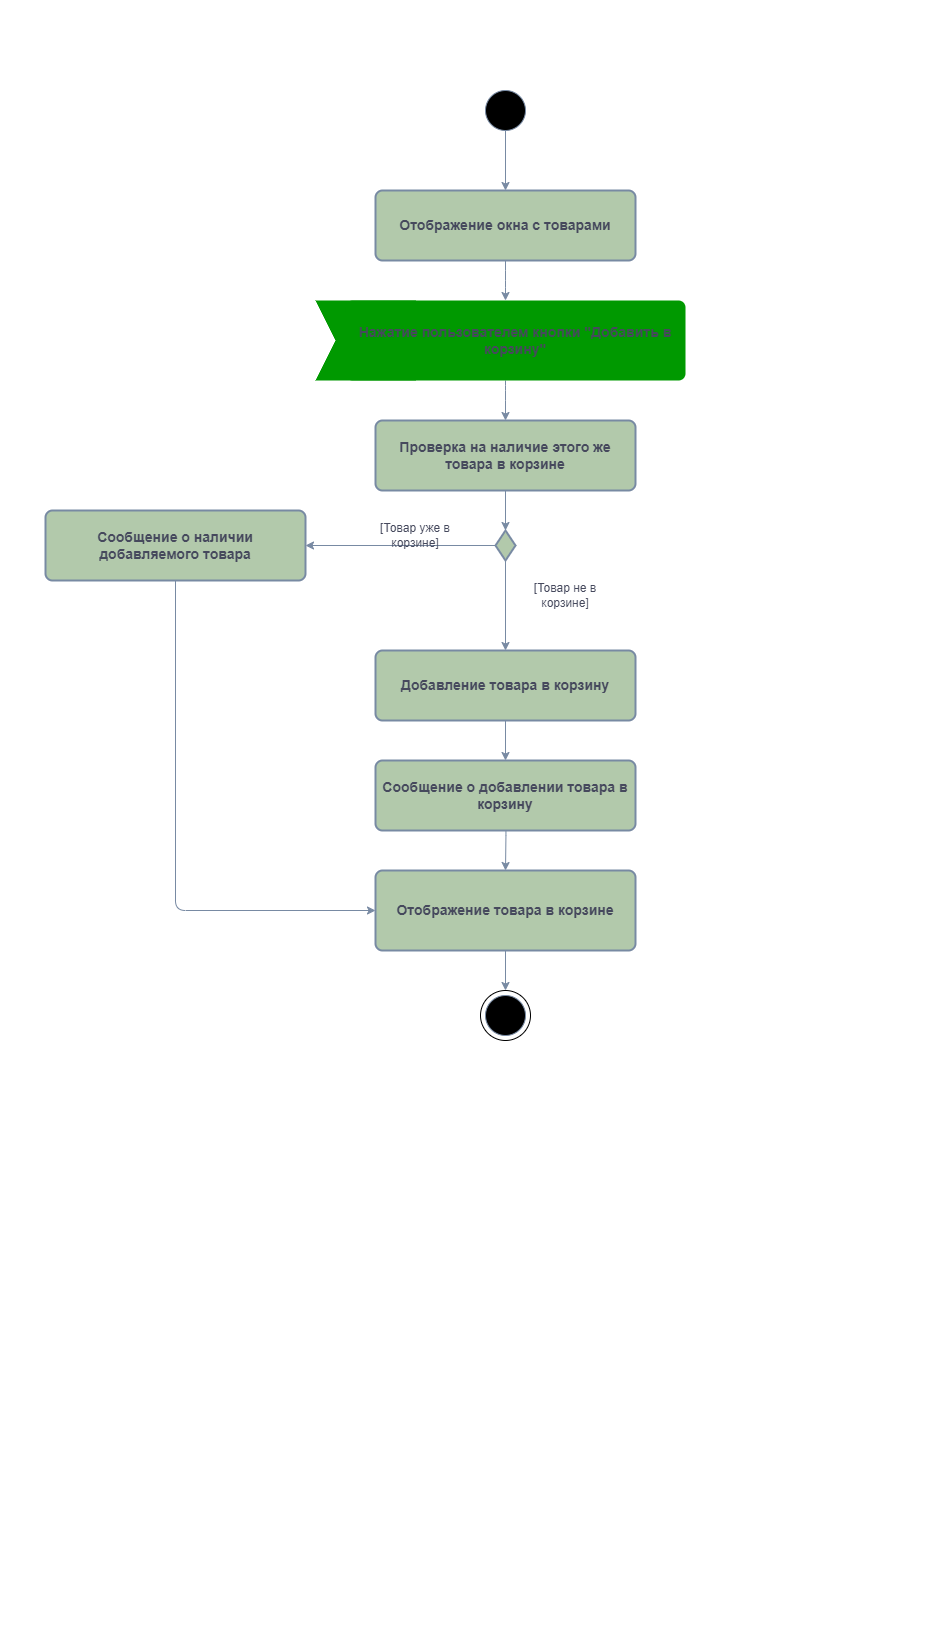

The diagram above was exported from draw.io. Its source (the exported page's mxGraphModel, read from the mxfile embedded in the PNG):
<mxGraphModel dx="2327" dy="2125" grid="1" gridSize="10" guides="1" tooltips="1" connect="1" arrows="1" fold="1" page="1" pageScale="1" pageWidth="827" pageHeight="1169" background="#FFFFFF" math="0" shadow="0">
  <root>
    <mxCell id="0" />
    <mxCell id="1" parent="0" />
    <mxCell id="K6HCk1tsAgLE9_qAehCi-262" value="" style="rounded=0;whiteSpace=wrap;html=1;strokeColor=#788AA3;fontColor=#46495D;fillColor=#B2C9AB;" parent="1" vertex="1">
      <mxGeometry x="10" y="-10" width="10" as="geometry" />
    </mxCell>
    <mxCell id="K6HCk1tsAgLE9_qAehCi-263" value="" style="rounded=0;whiteSpace=wrap;html=1;strokeColor=#788AA3;fontColor=#46495D;fillColor=#B2C9AB;" parent="1" vertex="1">
      <mxGeometry x="880" y="660" width="10" as="geometry" />
    </mxCell>
    <mxCell id="K6HCk1tsAgLE9_qAehCi-264" style="edgeStyle=orthogonalEdgeStyle;orthogonalLoop=1;jettySize=auto;html=1;entryX=0.5;entryY=0;entryDx=0;entryDy=0;strokeColor=#788AA3;fontColor=#46495D;fillColor=#B2C9AB;" parent="1" source="K6HCk1tsAgLE9_qAehCi-265" target="K6HCk1tsAgLE9_qAehCi-267" edge="1">
      <mxGeometry relative="1" as="geometry" />
    </mxCell>
    <mxCell id="K6HCk1tsAgLE9_qAehCi-265" value="" style="ellipse;whiteSpace=wrap;html=1;aspect=fixed;strokeColor=#788AA3;fontColor=#46495D;fillColor=#000000;" parent="1" vertex="1">
      <mxGeometry x="440" y="-880" width="40" height="40" as="geometry" />
    </mxCell>
    <mxCell id="K6HCk1tsAgLE9_qAehCi-266" style="edgeStyle=orthogonalEdgeStyle;orthogonalLoop=1;jettySize=auto;html=1;strokeColor=#788AA3;fontColor=#46495D;fillColor=#B2C9AB;" parent="1" source="K6HCk1tsAgLE9_qAehCi-267" edge="1">
      <mxGeometry relative="1" as="geometry">
        <mxPoint x="460" y="-670" as="targetPoint" />
      </mxGeometry>
    </mxCell>
    <mxCell id="K6HCk1tsAgLE9_qAehCi-267" value="&lt;font style=&quot;font-size: 14px;&quot;&gt;&lt;b&gt;Отображение окна с товарами&lt;br&gt;&lt;/b&gt;&lt;/font&gt;" style="rounded=1;whiteSpace=wrap;html=1;absoluteArcSize=1;arcSize=14;strokeWidth=2;strokeColor=#788AA3;fontColor=#46495D;fillColor=#B2C9AB;" parent="1" vertex="1">
      <mxGeometry x="330" y="-780" width="260" height="70" as="geometry" />
    </mxCell>
    <mxCell id="K6HCk1tsAgLE9_qAehCi-268" value="" style="shape=step;perimeter=stepPerimeter;whiteSpace=wrap;html=1;fixedSize=1;strokeColor=none;fontColor=#46495D;fillColor=#009900;" parent="1" vertex="1">
      <mxGeometry x="270" y="-670" width="120" height="80" as="geometry" />
    </mxCell>
    <mxCell id="K6HCk1tsAgLE9_qAehCi-269" style="edgeStyle=orthogonalEdgeStyle;orthogonalLoop=1;jettySize=auto;html=1;entryX=0.5;entryY=0;entryDx=0;entryDy=0;strokeColor=#788AA3;fontColor=#46495D;fillColor=#B2C9AB;" parent="1" source="K6HCk1tsAgLE9_qAehCi-270" target="K6HCk1tsAgLE9_qAehCi-272" edge="1">
      <mxGeometry relative="1" as="geometry">
        <Array as="points">
          <mxPoint x="460" y="-580" />
          <mxPoint x="460" y="-580" />
        </Array>
      </mxGeometry>
    </mxCell>
    <mxCell id="K6HCk1tsAgLE9_qAehCi-270" value="&lt;b style=&quot;font-size: 14px;&quot;&gt;Нажатие пользователем кнопки &quot;Добавить в корзину&quot;&lt;br&gt;&lt;/b&gt;" style="rounded=1;whiteSpace=wrap;html=1;absoluteArcSize=1;arcSize=14;strokeWidth=2;strokeColor=none;fontColor=#46495D;fillColor=#009900;" parent="1" vertex="1">
      <mxGeometry x="300" y="-670" width="340" height="80" as="geometry" />
    </mxCell>
    <mxCell id="K6HCk1tsAgLE9_qAehCi-271" style="edgeStyle=orthogonalEdgeStyle;orthogonalLoop=1;jettySize=auto;html=1;exitX=0.5;exitY=1;exitDx=0;exitDy=0;entryX=0.5;entryY=0;entryDx=0;entryDy=0;strokeColor=#788AA3;fontColor=#46495D;fillColor=#B2C9AB;" parent="1" target="K6HCk1tsAgLE9_qAehCi-274" edge="1">
      <mxGeometry relative="1" as="geometry">
        <mxPoint x="460.0000000000002" y="-180" as="sourcePoint" />
      </mxGeometry>
    </mxCell>
    <mxCell id="K6HCk1tsAgLE9_qAehCi-272" value="&lt;font style=&quot;font-size: 14px;&quot;&gt;&lt;b&gt;Проверка на наличие этого же товара в корзине&lt;br&gt;&lt;/b&gt;&lt;/font&gt;" style="rounded=1;whiteSpace=wrap;html=1;absoluteArcSize=1;arcSize=14;strokeWidth=2;strokeColor=#788AA3;fontColor=#46495D;fillColor=#B2C9AB;" parent="1" vertex="1">
      <mxGeometry x="330" y="-550" width="260" height="70" as="geometry" />
    </mxCell>
    <mxCell id="K6HCk1tsAgLE9_qAehCi-273" style="edgeStyle=orthogonalEdgeStyle;orthogonalLoop=1;jettySize=auto;html=1;exitX=0.5;exitY=1;exitDx=0;exitDy=0;entryX=0.5;entryY=0;entryDx=0;entryDy=0;strokeColor=#788AA3;fontColor=#46495D;fillColor=#B2C9AB;" parent="1" source="K6HCk1tsAgLE9_qAehCi-274" target="K6HCk1tsAgLE9_qAehCi-276" edge="1">
      <mxGeometry relative="1" as="geometry" />
    </mxCell>
    <mxCell id="K6HCk1tsAgLE9_qAehCi-274" value="&lt;font style=&quot;font-size: 14px;&quot;&gt;&lt;b&gt;Отображение товара в корзине&lt;/b&gt;&lt;br&gt;&lt;/font&gt;" style="rounded=1;whiteSpace=wrap;html=1;absoluteArcSize=1;arcSize=14;strokeWidth=2;strokeColor=#788AA3;fontColor=#46495D;fillColor=#B2C9AB;" parent="1" vertex="1">
      <mxGeometry x="330" y="-100" width="260" height="80" as="geometry" />
    </mxCell>
    <mxCell id="K6HCk1tsAgLE9_qAehCi-275" value="" style="ellipse;whiteSpace=wrap;html=1;aspect=fixed;strokeColor=#788AA3;fontColor=#46495D;fillColor=#000000;" parent="1" vertex="1">
      <mxGeometry x="440" y="25" width="40" height="40" as="geometry" />
    </mxCell>
    <mxCell id="K6HCk1tsAgLE9_qAehCi-276" value="" style="ellipse;whiteSpace=wrap;html=1;aspect=fixed;strokeColor=#000000;fontColor=#46495D;fillColor=none;" parent="1" vertex="1">
      <mxGeometry x="435" y="20" width="50" height="50" as="geometry" />
    </mxCell>
    <mxCell id="K6HCk1tsAgLE9_qAehCi-277" value="" style="edgeStyle=orthogonalEdgeStyle;orthogonalLoop=1;jettySize=auto;html=1;exitX=0.5;exitY=1;exitDx=0;exitDy=0;entryX=0.5;entryY=0;entryDx=0;entryDy=0;strokeColor=#788AA3;fontColor=#46495D;fillColor=#B2C9AB;" parent="1" source="K6HCk1tsAgLE9_qAehCi-282" target="K6HCk1tsAgLE9_qAehCi-279" edge="1">
      <mxGeometry relative="1" as="geometry">
        <mxPoint x="460" y="-480" as="sourcePoint" />
        <mxPoint x="460" y="-330" as="targetPoint" />
      </mxGeometry>
    </mxCell>
    <mxCell id="K6HCk1tsAgLE9_qAehCi-278" style="edgeStyle=orthogonalEdgeStyle;orthogonalLoop=1;jettySize=auto;html=1;exitX=0.5;exitY=1;exitDx=0;exitDy=0;entryX=0.5;entryY=0;entryDx=0;entryDy=0;strokeColor=#788AA3;fontColor=#46495D;fillColor=#B2C9AB;" parent="1" source="K6HCk1tsAgLE9_qAehCi-279" target="K6HCk1tsAgLE9_qAehCi-285" edge="1">
      <mxGeometry relative="1" as="geometry" />
    </mxCell>
    <mxCell id="K6HCk1tsAgLE9_qAehCi-279" value="&lt;font style=&quot;font-size: 14px;&quot;&gt;&lt;b&gt;Добавление товара в корзину&lt;br&gt;&lt;/b&gt;&lt;/font&gt;" style="rounded=1;whiteSpace=wrap;html=1;absoluteArcSize=1;arcSize=14;strokeWidth=2;strokeColor=#788AA3;fontColor=#46495D;fillColor=#B2C9AB;" parent="1" vertex="1">
      <mxGeometry x="330" y="-320" width="260" height="70" as="geometry" />
    </mxCell>
    <mxCell id="K6HCk1tsAgLE9_qAehCi-280" value="" style="edgeStyle=orthogonalEdgeStyle;orthogonalLoop=1;jettySize=auto;html=1;exitX=0.5;exitY=1;exitDx=0;exitDy=0;entryX=0.5;entryY=0;entryDx=0;entryDy=0;strokeColor=#788AA3;fontColor=#46495D;fillColor=#B2C9AB;" parent="1" source="K6HCk1tsAgLE9_qAehCi-272" target="K6HCk1tsAgLE9_qAehCi-282" edge="1">
      <mxGeometry relative="1" as="geometry">
        <mxPoint x="460" y="-480" as="sourcePoint" />
        <mxPoint x="460" y="-320" as="targetPoint" />
      </mxGeometry>
    </mxCell>
    <mxCell id="K6HCk1tsAgLE9_qAehCi-281" style="edgeStyle=orthogonalEdgeStyle;orthogonalLoop=1;jettySize=auto;html=1;exitX=0;exitY=0.5;exitDx=0;exitDy=0;exitPerimeter=0;entryX=1;entryY=0.5;entryDx=0;entryDy=0;strokeColor=#788AA3;fontColor=#46495D;fillColor=#B2C9AB;" parent="1" source="K6HCk1tsAgLE9_qAehCi-282" target="K6HCk1tsAgLE9_qAehCi-284" edge="1">
      <mxGeometry relative="1" as="geometry" />
    </mxCell>
    <mxCell id="K6HCk1tsAgLE9_qAehCi-282" value="" style="strokeWidth=2;html=1;shape=mxgraph.flowchart.decision;whiteSpace=wrap;strokeColor=#788AA3;fontColor=#46495D;fillColor=#B2C9AB;" parent="1" vertex="1">
      <mxGeometry x="450" y="-440" width="20" height="30" as="geometry" />
    </mxCell>
    <mxCell id="K6HCk1tsAgLE9_qAehCi-291" style="edgeStyle=orthogonalEdgeStyle;orthogonalLoop=1;jettySize=auto;html=1;entryX=0;entryY=0.5;entryDx=0;entryDy=0;strokeColor=#788AA3;fontColor=#46495D;fillColor=#B2C9AB;" parent="1" source="K6HCk1tsAgLE9_qAehCi-284" target="K6HCk1tsAgLE9_qAehCi-274" edge="1">
      <mxGeometry relative="1" as="geometry">
        <Array as="points">
          <mxPoint x="130" y="-60" />
        </Array>
      </mxGeometry>
    </mxCell>
    <mxCell id="K6HCk1tsAgLE9_qAehCi-284" value="&lt;font style=&quot;font-size: 14px;&quot;&gt;&lt;b&gt;Сообщение о наличии добавляемого товара&lt;/b&gt;&lt;br&gt;&lt;/font&gt;" style="rounded=1;whiteSpace=wrap;html=1;absoluteArcSize=1;arcSize=14;strokeWidth=2;strokeColor=#788AA3;fontColor=#46495D;fillColor=#B2C9AB;" parent="1" vertex="1">
      <mxGeometry y="-460" width="260" height="70" as="geometry" />
    </mxCell>
    <mxCell id="K6HCk1tsAgLE9_qAehCi-285" value="&lt;font style=&quot;font-size: 14px;&quot;&gt;&lt;b&gt;Сообщение о добавлении товара в корзину&lt;br&gt;&lt;/b&gt;&lt;/font&gt;" style="rounded=1;whiteSpace=wrap;html=1;absoluteArcSize=1;arcSize=14;strokeWidth=2;strokeColor=#788AA3;fontColor=#46495D;fillColor=#B2C9AB;" parent="1" vertex="1">
      <mxGeometry x="330" y="-210" width="260" height="70" as="geometry" />
    </mxCell>
    <mxCell id="K6HCk1tsAgLE9_qAehCi-286" value="[Товар не в корзине]" style="text;html=1;align=center;verticalAlign=middle;whiteSpace=wrap;rounded=0;fontColor=#46495D;" parent="1" vertex="1">
      <mxGeometry x="470" y="-390" width="100" height="30" as="geometry" />
    </mxCell>
    <mxCell id="K6HCk1tsAgLE9_qAehCi-287" value="[Товар уже в корзине]" style="text;html=1;align=center;verticalAlign=middle;whiteSpace=wrap;rounded=0;fontColor=#46495D;" parent="1" vertex="1">
      <mxGeometry x="310" y="-450" width="120" height="30" as="geometry" />
    </mxCell>
    <mxCell id="K6HCk1tsAgLE9_qAehCi-288" value="" style="rounded=0;whiteSpace=wrap;html=1;strokeColor=#788AA3;fontColor=#46495D;fillColor=#B2C9AB;" parent="1" vertex="1">
      <mxGeometry x="-45" y="-970" width="5" as="geometry" />
    </mxCell>
    <mxCell id="K6HCk1tsAgLE9_qAehCi-289" value="" style="rounded=0;whiteSpace=wrap;html=1;strokeColor=#788AA3;fontColor=#46495D;fillColor=#B2C9AB;" parent="1" vertex="1">
      <mxGeometry x="860" y="150" height="10" as="geometry" />
    </mxCell>
  </root>
</mxGraphModel>